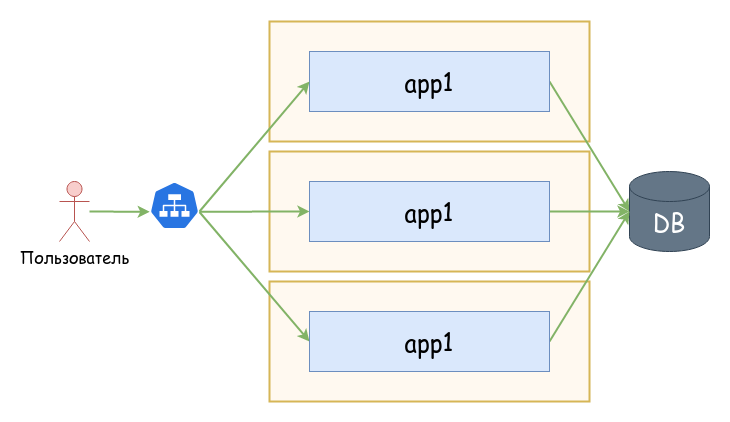

The diagram above was exported from draw.io. Its source (the exported page's mxGraphModel, read from the mxfile embedded in the PNG):
<mxGraphModel dx="1419" dy="769" grid="1" gridSize="10" guides="1" tooltips="1" connect="1" arrows="1" fold="1" page="1" pageScale="1" pageWidth="3300" pageHeight="2339" background="none" math="0" shadow="0">
  <root>
    <mxCell id="0" />
    <mxCell id="1" parent="0" />
    <mxCell id="2" value="" style="rounded=0;whiteSpace=wrap;html=1;verticalAlign=top;spacingTop=-48;fontFamily=Comic Sans MS;fontSize=24;fillColor=#FFF9F0;strokeColor=#d6b656;fillStyle=auto;strokeWidth=2;" vertex="1" parent="1">
      <mxGeometry x="280" y="980" width="320" height="120" as="geometry" />
    </mxCell>
    <mxCell id="3" value="" style="rounded=0;whiteSpace=wrap;html=1;verticalAlign=top;spacingTop=-48;fontFamily=Comic Sans MS;fontSize=24;fillColor=#FFF9F0;strokeColor=#d6b656;fillStyle=auto;strokeWidth=2;" vertex="1" parent="1">
      <mxGeometry x="280" y="850" width="320" height="120" as="geometry" />
    </mxCell>
    <mxCell id="4" style="edgeStyle=none;rounded=0;orthogonalLoop=1;jettySize=auto;html=1;exitX=0.5;exitY=1;exitDx=0;exitDy=0;fontFamily=Comic Sans MS;fontColor=#82B366;strokeColor=#82B366;strokeWidth=2;" edge="1" parent="1">
      <mxGeometry relative="1" as="geometry">
        <mxPoint x="375" y="850" as="sourcePoint" />
        <mxPoint x="375" y="850" as="targetPoint" />
      </mxGeometry>
    </mxCell>
    <mxCell id="5" value="" style="rounded=0;whiteSpace=wrap;html=1;verticalAlign=top;spacingTop=-48;fontFamily=Comic Sans MS;fontSize=24;fillColor=#FFF9F0;strokeColor=#d6b656;fillStyle=auto;strokeWidth=2;" vertex="1" parent="1">
      <mxGeometry x="280" y="720" width="320" height="120" as="geometry" />
    </mxCell>
    <mxCell id="6" style="rounded=0;orthogonalLoop=1;jettySize=auto;html=1;entryX=0.005;entryY=0.63;entryDx=0;entryDy=0;fontFamily=Comic Sans MS;fontColor=#82B366;strokeColor=#82B366;strokeWidth=2;entryPerimeter=0;" edge="1" source="7" target="15" parent="1">
      <mxGeometry relative="1" as="geometry">
        <mxPoint x="90" y="750" as="sourcePoint" />
      </mxGeometry>
    </mxCell>
    <mxCell id="7" value="Пользователь" style="shape=umlActor;verticalLabelPosition=bottom;verticalAlign=top;html=1;outlineConnect=0;fillColor=#f8cecc;strokeColor=#b85450;fontSize=16;fontFamily=Comic Sans MS;" vertex="1" parent="1">
      <mxGeometry x="70" y="880" width="30" height="60" as="geometry" />
    </mxCell>
    <mxCell id="8" style="rounded=0;orthogonalLoop=1;jettySize=auto;html=1;entryX=0;entryY=0.5;entryDx=0;entryDy=0;entryPerimeter=0;fontFamily=Comic Sans MS;fontColor=#82B366;strokeColor=#82B366;strokeWidth=2;exitX=1;exitY=0.5;exitDx=0;exitDy=0;" edge="1" source="9" target="10" parent="1">
      <mxGeometry relative="1" as="geometry" />
    </mxCell>
    <mxCell id="9" value="app1" style="rounded=0;whiteSpace=wrap;html=1;verticalAlign=middle;fontSize=24;fillColor=#dae8fc;strokeColor=#6c8ebf;fontFamily=Comic Sans MS;fillStyle=solid;" vertex="1" parent="1">
      <mxGeometry x="320" y="750" width="240" height="60" as="geometry" />
    </mxCell>
    <mxCell id="10" value="DB" style="shape=cylinder3;whiteSpace=wrap;html=1;boundedLbl=1;backgroundOutline=1;size=15;verticalAlign=top;fontSize=24;fillColor=#647687;strokeColor=#314354;fontFamily=Comic Sans MS;fillStyle=solid;strokeWidth=1;fontColor=#ffffff;" vertex="1" parent="1">
      <mxGeometry x="640" y="870" width="80" height="80" as="geometry" />
    </mxCell>
    <mxCell id="11" style="edgeStyle=none;rounded=0;orthogonalLoop=1;jettySize=auto;html=1;exitX=1;exitY=0.5;exitDx=0;exitDy=0;entryX=0;entryY=0.5;entryDx=0;entryDy=0;entryPerimeter=0;fontFamily=Comic Sans MS;fontColor=#82B366;strokeColor=#82B366;strokeWidth=2;" edge="1" source="16" target="10" parent="1">
      <mxGeometry relative="1" as="geometry">
        <mxPoint x="560" y="940" as="sourcePoint" />
      </mxGeometry>
    </mxCell>
    <mxCell id="12" style="edgeStyle=none;rounded=0;orthogonalLoop=1;jettySize=auto;html=1;exitX=0.995;exitY=0.63;exitDx=0;exitDy=0;exitPerimeter=0;entryX=0;entryY=0.5;entryDx=0;entryDy=0;fontFamily=Comic Sans MS;fontColor=#82B366;strokeColor=#82B366;strokeWidth=2;" edge="1" source="15" target="9" parent="1">
      <mxGeometry relative="1" as="geometry" />
    </mxCell>
    <mxCell id="13" style="edgeStyle=none;rounded=0;orthogonalLoop=1;jettySize=auto;html=1;exitX=0.995;exitY=0.63;exitDx=0;exitDy=0;exitPerimeter=0;entryX=0;entryY=0.5;entryDx=0;entryDy=0;fontFamily=Comic Sans MS;fontColor=#82B366;strokeColor=#82B366;strokeWidth=2;" edge="1" source="15" target="16" parent="1">
      <mxGeometry relative="1" as="geometry">
        <mxPoint x="320" y="940" as="targetPoint" />
      </mxGeometry>
    </mxCell>
    <mxCell id="14" style="edgeStyle=none;rounded=0;orthogonalLoop=1;jettySize=auto;html=1;exitX=0.995;exitY=0.63;exitDx=0;exitDy=0;exitPerimeter=0;entryX=0;entryY=0.5;entryDx=0;entryDy=0;fontFamily=Comic Sans MS;fontColor=#82B366;strokeColor=#82B366;strokeWidth=2;" edge="1" source="15" target="19" parent="1">
      <mxGeometry relative="1" as="geometry" />
    </mxCell>
    <mxCell id="15" value="" style="html=1;dashed=0;whitespace=wrap;fillColor=#2875E2;strokeColor=#ffffff;points=[[0.005,0.63,0],[0.1,0.2,0],[0.9,0.2,0],[0.5,0,0],[0.995,0.63,0],[0.72,0.99,0],[0.5,1,0],[0.28,0.99,0]];shape=mxgraph.kubernetes.icon;prIcon=svc;fontFamily=Comic Sans MS;fontColor=#82B366;" vertex="1" parent="1">
      <mxGeometry x="160" y="880" width="50" height="48" as="geometry" />
    </mxCell>
    <mxCell id="16" value="app1" style="rounded=0;whiteSpace=wrap;html=1;verticalAlign=middle;fontSize=24;fillColor=#dae8fc;strokeColor=#6c8ebf;fontFamily=Comic Sans MS;fillStyle=solid;" vertex="1" parent="1">
      <mxGeometry x="320" y="880" width="240" height="60" as="geometry" />
    </mxCell>
    <mxCell id="17" style="edgeStyle=none;rounded=0;orthogonalLoop=1;jettySize=auto;html=1;exitX=0.5;exitY=1;exitDx=0;exitDy=0;fontFamily=Comic Sans MS;fontColor=#82B366;strokeColor=#82B366;strokeWidth=2;" edge="1" parent="1">
      <mxGeometry relative="1" as="geometry">
        <mxPoint x="375" y="980" as="sourcePoint" />
        <mxPoint x="375" y="980" as="targetPoint" />
      </mxGeometry>
    </mxCell>
    <mxCell id="18" style="edgeStyle=none;rounded=0;orthogonalLoop=1;jettySize=auto;html=1;entryX=0;entryY=0.5;entryDx=0;entryDy=0;entryPerimeter=0;fontFamily=Comic Sans MS;fontColor=#82B366;strokeColor=#82B366;strokeWidth=2;exitX=1;exitY=0.5;exitDx=0;exitDy=0;" edge="1" source="19" target="10" parent="1">
      <mxGeometry relative="1" as="geometry" />
    </mxCell>
    <mxCell id="19" value="app1" style="rounded=0;whiteSpace=wrap;html=1;verticalAlign=middle;fontSize=24;fillColor=#dae8fc;strokeColor=#6c8ebf;fontFamily=Comic Sans MS;fillStyle=solid;" vertex="1" parent="1">
      <mxGeometry x="320" y="1010" width="240" height="60" as="geometry" />
    </mxCell>
  </root>
</mxGraphModel>